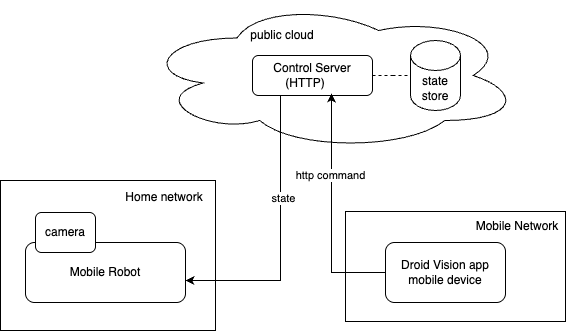

The diagram above was exported from draw.io. Its source (the exported page's mxGraphModel, read from the mxfile embedded in the PNG):
<mxGraphModel dx="1106" dy="803" grid="1" gridSize="10" guides="1" tooltips="1" connect="1" arrows="1" fold="1" page="1" pageScale="1" pageWidth="850" pageHeight="1100" math="0" shadow="0">
  <root>
    <mxCell id="0" />
    <mxCell id="1" parent="0" />
    <mxCell id="zpBcpAYN-MLffUfnzDS--15" value="" style="ellipse;shape=cloud;whiteSpace=wrap;html=1;" vertex="1" parent="1">
      <mxGeometry x="232" y="40" width="378" height="150" as="geometry" />
    </mxCell>
    <mxCell id="zpBcpAYN-MLffUfnzDS--1" value="" style="rounded=0;whiteSpace=wrap;html=1;" vertex="1" parent="1">
      <mxGeometry x="435" y="251" width="220" height="110" as="geometry" />
    </mxCell>
    <mxCell id="zpBcpAYN-MLffUfnzDS--2" value="" style="rounded=0;whiteSpace=wrap;html=1;" vertex="1" parent="1">
      <mxGeometry x="90" y="220" width="215" height="150" as="geometry" />
    </mxCell>
    <mxCell id="zpBcpAYN-MLffUfnzDS--5" value="Mobile Robot" style="rounded=1;whiteSpace=wrap;html=1;" vertex="1" parent="1">
      <mxGeometry x="115" y="282" width="160" height="60" as="geometry" />
    </mxCell>
    <mxCell id="zpBcpAYN-MLffUfnzDS--6" value="camera" style="rounded=1;whiteSpace=wrap;html=1;" vertex="1" parent="1">
      <mxGeometry x="125" y="252" width="60" height="40" as="geometry" />
    </mxCell>
    <mxCell id="zpBcpAYN-MLffUfnzDS--7" value="public cloud" style="text;html=1;align=center;verticalAlign=middle;whiteSpace=wrap;rounded=0;" vertex="1" parent="1">
      <mxGeometry x="332" y="60" width="80" height="30" as="geometry" />
    </mxCell>
    <mxCell id="zpBcpAYN-MLffUfnzDS--19" style="edgeStyle=orthogonalEdgeStyle;rounded=0;orthogonalLoop=1;jettySize=auto;html=1;" edge="1" parent="1" source="zpBcpAYN-MLffUfnzDS--11" target="zpBcpAYN-MLffUfnzDS--5">
      <mxGeometry relative="1" as="geometry">
        <Array as="points">
          <mxPoint x="370" y="320" />
        </Array>
      </mxGeometry>
    </mxCell>
    <mxCell id="zpBcpAYN-MLffUfnzDS--20" value="state" style="edgeLabel;html=1;align=center;verticalAlign=middle;resizable=0;points=[];" vertex="1" connectable="0" parent="zpBcpAYN-MLffUfnzDS--19">
      <mxGeometry x="-0.5286" y="-2" relative="1" as="geometry">
        <mxPoint x="4" y="36" as="offset" />
      </mxGeometry>
    </mxCell>
    <mxCell id="zpBcpAYN-MLffUfnzDS--22" value="" style="edgeStyle=orthogonalEdgeStyle;rounded=0;orthogonalLoop=1;jettySize=auto;html=1;dashed=1;endArrow=none;startFill=0;" edge="1" parent="1" source="zpBcpAYN-MLffUfnzDS--11" target="zpBcpAYN-MLffUfnzDS--21">
      <mxGeometry relative="1" as="geometry" />
    </mxCell>
    <mxCell id="zpBcpAYN-MLffUfnzDS--11" value="Control Server (HTTP)&lt;span style=&quot;white-space: pre;&quot;&gt;&#09;&lt;/span&gt;" style="rounded=1;whiteSpace=wrap;html=1;" vertex="1" parent="1">
      <mxGeometry x="342" y="95" width="120" height="40" as="geometry" />
    </mxCell>
    <mxCell id="zpBcpAYN-MLffUfnzDS--12" value="Droid Vision app mobile device" style="rounded=1;whiteSpace=wrap;html=1;" vertex="1" parent="1">
      <mxGeometry x="475" y="282" width="120" height="60" as="geometry" />
    </mxCell>
    <mxCell id="zpBcpAYN-MLffUfnzDS--13" value="Home network" style="text;html=1;align=center;verticalAlign=middle;whiteSpace=wrap;rounded=0;" vertex="1" parent="1">
      <mxGeometry x="209" y="222" width="90" height="30" as="geometry" />
    </mxCell>
    <mxCell id="zpBcpAYN-MLffUfnzDS--14" value="Mobile Network" style="text;html=1;align=center;verticalAlign=middle;whiteSpace=wrap;rounded=0;" vertex="1" parent="1">
      <mxGeometry x="562" y="251" width="90" height="30" as="geometry" />
    </mxCell>
    <mxCell id="zpBcpAYN-MLffUfnzDS--17" style="edgeStyle=orthogonalEdgeStyle;rounded=0;orthogonalLoop=1;jettySize=auto;html=1;entryX=0.658;entryY=0.95;entryDx=0;entryDy=0;entryPerimeter=0;" edge="1" parent="1">
      <mxGeometry relative="1" as="geometry">
        <mxPoint x="475" y="312" as="sourcePoint" />
        <mxPoint x="420.96000000000004" y="133" as="targetPoint" />
        <Array as="points">
          <mxPoint x="421" y="312" />
        </Array>
      </mxGeometry>
    </mxCell>
    <mxCell id="zpBcpAYN-MLffUfnzDS--18" value="http command" style="edgeLabel;html=1;align=center;verticalAlign=middle;resizable=0;points=[];" vertex="1" connectable="0" parent="zpBcpAYN-MLffUfnzDS--17">
      <mxGeometry x="0.308" y="1" relative="1" as="geometry">
        <mxPoint as="offset" />
      </mxGeometry>
    </mxCell>
    <mxCell id="zpBcpAYN-MLffUfnzDS--21" value="state store" style="shape=cylinder3;whiteSpace=wrap;html=1;boundedLbl=1;backgroundOutline=1;size=15;" vertex="1" parent="1">
      <mxGeometry x="500" y="80" width="50" height="70" as="geometry" />
    </mxCell>
  </root>
</mxGraphModel>